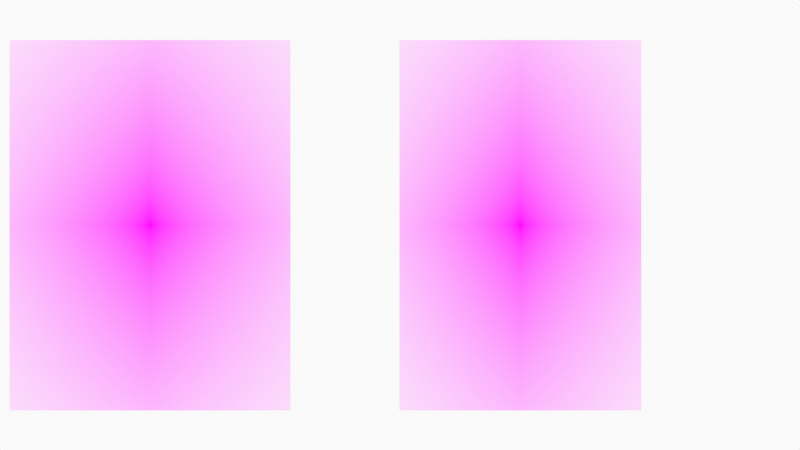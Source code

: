 # Source: TorsoBreakdowns.blend  (saved by Blender 3.1.7; exported with 4.5.12 LTS)
import bpy
from mathutils import Matrix  # noqa: F401  (used for matrix-valued properties, if any)

bpy.ops.wm.read_factory_settings(use_empty=True)
scene = bpy.context.scene
scene.name = 'Scene'

# ---- collections
col_collection = bpy.data.collections.new('Collection'); scene.collection.children.link(col_collection)
col_camera = bpy.data.collections.new('Camera'); scene.collection.children.link(col_camera)

# ---- images (referenced by path relative to the original .blend; pixels are not part of the script)
import os
ASSET_DIR = os.environ.get("B2B_ASSET_DIR", "")  # directory of the original .blend (textures are referenced by path, not embedded)
HERE = os.path.dirname(os.path.abspath(__file__))  # packed textures are extracted next to this script under _unpacked/

def load_image(name, relpath, width, height, colorspace="sRGB"):
    """Load a texture the original file referenced (path relative to the .blend, or extracted next to this script)."""
    p = next((c for c in (os.path.join(HERE, relpath), os.path.join(ASSET_DIR, relpath)) if relpath and os.path.exists(c)), "")
    if p:
        img = bpy.data.images.load(p, check_existing=True)
        img.name = name
    else:  # same state as the original file: an image datablock whose file is absent (Cycles renders it pink)
        img = bpy.data.images.new(name, width, height)
        img.source = "FILE"
        img.filepath = "//" + (relpath or name)
    img.colorspace_settings.name = colorspace
    return img
img_white_zentai___w___2_by_mjranum_stock_d30uzna_jpg = load_image('white_zentai___w___2_by_mjranum_stock_d30uzna.jpg', 'white_zentai___w___2_by_mjranum_stock_d30uzna.jpg', 1024, 1024, 'sRGB')
img_white_zentai___w___7_by_mjranum_stock_d311r2l_jpg = load_image('white_zentai___w___7_by_mjranum_stock_d311r2l.jpg', 'white_zentai___w___7_by_mjranum_stock_d311r2l.jpg', 1024, 1024, 'sRGB')

# ---- materials (node trees are filled in below, after node groups)
mat_solid_stroke = bpy.data.materials.new('Solid Stroke')
mat_solid_stroke.use_transparent_shadow = False
mat_squares_stroke = bpy.data.materials.new('Squares Stroke')
mat_squares_stroke.use_transparent_shadow = False
mat_solid_fill = bpy.data.materials.new('Solid Fill')
mat_solid_fill.use_transparent_shadow = False
mat_dots_stroke = bpy.data.materials.new('Dots Stroke')
mat_dots_stroke.use_transparent_shadow = False
mat_white_zentai___w___2_by_mjranum_stock_d30uzna = bpy.data.materials.new('white_zentai___w___2_by_mjranum_stock_d30uzna')
mat_white_zentai___w___2_by_mjranum_stock_d30uzna.surface_render_method = 'BLENDED'
mat_white_zentai___w___2_by_mjranum_stock_d30uzna.blend_method = 'BLEND'
mat_white_zentai___w___2_by_mjranum_stock_d30uzna.use_transparent_shadow = False
mat_white_zentai___w___7_by_mjranum_stock_d311r2l = bpy.data.materials.new('white_zentai___w___7_by_mjranum_stock_d311r2l')
mat_white_zentai___w___7_by_mjranum_stock_d311r2l.surface_render_method = 'BLENDED'
mat_white_zentai___w___7_by_mjranum_stock_d311r2l.blend_method = 'BLEND'
mat_white_zentai___w___7_by_mjranum_stock_d311r2l.use_transparent_shadow = False

# ---- node groups
ng_iap_shadeless = bpy.data.node_groups.new('IAP_SHADELESS', 'ShaderNodeTree')
_s = ng_iap_shadeless.interface.new_socket(name='Shader', in_out='OUTPUT', socket_type='NodeSocketShader')
_s = ng_iap_shadeless.interface.new_socket(name='Color', in_out='INPUT', socket_type='NodeSocketColor')
_N = ng_iap_shadeless.nodes; _L = ng_iap_shadeless.links
n0 = _N.new('NodeGroupOutput'); n0.name = 'Group Output'; n0.location = (0, 0)
n1 = _N.new('NodeGroupInput'); n1.name = 'Group Input'; n1.location = (-600, -240)
n2 = _N.new('ShaderNodeBsdfDiffuse'); n2.name = 'Diffuse BSDF'; n2.location = (-400, -60)
n3 = _N.new('ShaderNodeEmission'); n3.name = 'Emission'; n3.location = (-400, -240)
n4 = _N.new('ShaderNodeLightPath'); n4.name = 'Light Path'; n4.location = (-1200, 30)
n5 = _N.new('ShaderNodeMath'); n5.name = 'Math'; n5.location = (-800, 30)
n5.label = 'Bounce Count'
n5.operation = 'SUBTRACT'
n6 = _N.new('ShaderNodeMath'); n6.name = 'Math.001'; n6.location = (-600, 30)
n6.label = 'Camera or Refracted'
n6.operation = 'SUBTRACT'
n6.inputs[0].default_value = 1.0
n7 = _N.new('ShaderNodeMath'); n7.name = 'Math.002'; n7.location = (-1000, 390)
n7.label = 'Limit Reflections'
n7.operation = 'SUBTRACT'
n7.inputs[0].default_value = 2.0
n8 = _N.new('ShaderNodeMath'); n8.name = 'Math.003'; n8.location = (-800, 300)
n8.label = 'Camera Ray to Glossy'
n8.operation = 'MULTIPLY'
n9 = _N.new('ShaderNodeMath'); n9.name = 'Math.004'; n9.location = (-600, 210)
n9.label = 'Shadow or Reflection?'
n9.operation = 'MAXIMUM'
n10 = _N.new('ShaderNodeMath'); n10.name = 'Math.005'; n10.location = (-400, 120)
n10.label = 'Shadow, Reflect or Refract?'
n10.operation = 'MAXIMUM'
n11 = _N.new('ShaderNodeMixShader'); n11.name = 'Mix Shader'; n11.location = (-200, 0)
_L.new(n1.outputs[0], n2.inputs[0])
_L.new(n1.outputs[0], n3.inputs[0])
_L.new(n4.outputs[9], n5.inputs[0])
_L.new(n4.outputs[13], n5.inputs[1])
_L.new(n5.outputs[0], n6.inputs[1])
_L.new(n4.outputs[9], n7.inputs[1])
_L.new(n7.outputs[0], n8.inputs[0])
_L.new(n4.outputs[3], n8.inputs[1])
_L.new(n8.outputs[0], n9.inputs[0])
_L.new(n4.outputs[1], n9.inputs[1])
_L.new(n9.outputs[0], n10.inputs[0])
_L.new(n6.outputs[0], n10.inputs[1])
_L.new(n10.outputs[0], n11.inputs[0])
_L.new(n2.outputs[0], n11.inputs[1])
_L.new(n3.outputs[0], n11.inputs[2])
_L.new(n11.outputs[0], n0.inputs[0])
n0.is_active_output = True

# ---- material node trees
mat_dots_stroke.use_nodes = True; mat_dots_stroke.node_tree.nodes.clear()
_N = mat_dots_stroke.node_tree.nodes; _L = mat_dots_stroke.node_tree.links
n0 = _N.new('ShaderNodeOutputMaterial'); n0.name = 'Material Output'; n0.location = (300, 300)
n1 = _N.new('ShaderNodeBsdfPrincipled'); n1.name = 'Principled BSDF'; n1.location = (10, 300)
n1.distribution = 'GGX'
n1.subsurface_method = 'RANDOM_WALK_SKIN'
n1.inputs[2].default_value = 0.4
n1.inputs[3].default_value = 1.45
n1.inputs[27].default_value = (0.0, 0.0, 0.0, 1.0)
n1.inputs[28].default_value = 1.0
_L.new(n1.outputs[0], n0.inputs[0])
n0.is_active_output = True
mat_white_zentai___w___2_by_mjranum_stock_d30uzna.use_nodes = True; mat_white_zentai___w___2_by_mjranum_stock_d30uzna.node_tree.nodes.clear()
_N = mat_white_zentai___w___2_by_mjranum_stock_d30uzna.node_tree.nodes; _L = mat_white_zentai___w___2_by_mjranum_stock_d30uzna.node_tree.links
n0 = _N.new('ShaderNodeOutputMaterial'); n0.name = 'Material Output'; n0.location = (300, 300)
n1 = _N.new('ShaderNodeTexImage'); n1.name = 'Image Texture'; n1.location = (-400, 60)
n1.image = img_white_zentai___w___2_by_mjranum_stock_d30uzna_jpg
n1.extension = 'CLIP'
n2 = _N.new('ShaderNodeGroup'); n2.name = 'Group'; n2.location = (-200, 60)
n2.node_tree = ng_iap_shadeless
n3 = _N.new('ShaderNodeBsdfTransparent'); n3.name = 'Transparent BSDF'; n3.location = (-200, 240)
n4 = _N.new('ShaderNodeMixShader'); n4.name = 'Mix Shader'; n4.location = (0, 300)
_L.new(n1.outputs[0], n2.inputs[0])
_L.new(n1.outputs[1], n4.inputs[0])
_L.new(n3.outputs[0], n4.inputs[1])
_L.new(n2.outputs[0], n4.inputs[2])
_L.new(n4.outputs[0], n0.inputs[0])
n0.is_active_output = True
mat_white_zentai___w___7_by_mjranum_stock_d311r2l.use_nodes = True; mat_white_zentai___w___7_by_mjranum_stock_d311r2l.node_tree.nodes.clear()
_N = mat_white_zentai___w___7_by_mjranum_stock_d311r2l.node_tree.nodes; _L = mat_white_zentai___w___7_by_mjranum_stock_d311r2l.node_tree.links
n0 = _N.new('ShaderNodeOutputMaterial'); n0.name = 'Material Output'; n0.location = (300, 300)
n1 = _N.new('ShaderNodeTexImage'); n1.name = 'Image Texture'; n1.location = (-400, 60)
n1.image = img_white_zentai___w___7_by_mjranum_stock_d311r2l_jpg
n1.extension = 'CLIP'
n2 = _N.new('ShaderNodeGroup'); n2.name = 'Group'; n2.location = (-200, 60)
n2.node_tree = ng_iap_shadeless
n3 = _N.new('ShaderNodeBsdfTransparent'); n3.name = 'Transparent BSDF'; n3.location = (-200, 240)
n4 = _N.new('ShaderNodeMixShader'); n4.name = 'Mix Shader'; n4.location = (0, 300)
_L.new(n1.outputs[0], n2.inputs[0])
_L.new(n1.outputs[1], n4.inputs[0])
_L.new(n3.outputs[0], n4.inputs[1])
_L.new(n2.outputs[0], n4.inputs[2])
_L.new(n4.outputs[0], n0.inputs[0])
n0.is_active_output = True

# ---- world
world_world = bpy.data.worlds.new('World'); scene.world = world_world
world_world.use_nodes = True; world_world.node_tree.nodes.clear()
_N = world_world.node_tree.nodes; _L = world_world.node_tree.links
n0 = _N.new('ShaderNodeOutputWorld'); n0.name = 'World Output'; n0.location = (300, 300)
n1 = _N.new('ShaderNodeBackground'); n1.name = 'Background'; n1.location = (10, 300)
n1.inputs[0].default_value = (0.9513, 0.9513, 0.9513, 1.0)
_L.new(n1.outputs[0], n0.inputs[0])
n0.is_active_output = True
world_world.color = (0.9513, 0.9513, 0.9513)
world_world.use_sun_shadow = False
world_world.sun_shadow_jitter_overblur = 0.0

# ---- cameras
cam_camera = bpy.data.cameras.new('Camera')
cam_camera.display_size = 2.0

# ---- meshes
me_white_zentai___w___2_by_mjranum_stock_d30uzna = bpy.data.meshes.new('white_zentai___w___2_by_mjranum_stock_d30uzna')
me_white_zentai___w___2_by_mjranum_stock_d30uzna.from_pydata([(-0.3792, -0.5, 0.0), (0.3792, -0.5, 0.0), (-0.3792, 0.5, 0.0), (0.3792, 0.5, 0.0)], [], [(0, 1, 3, 2)])
_uv = me_white_zentai___w___2_by_mjranum_stock_d30uzna.uv_layers.new(name='UVMap')
_uv.uv.foreach_set('vector', [0.0, 0.0, 1.0, 0.0, 1.0, 1.0, 0.0, 1.0])
me_white_zentai___w___2_by_mjranum_stock_d30uzna.materials.append(mat_white_zentai___w___2_by_mjranum_stock_d30uzna)
me_white_zentai___w___2_by_mjranum_stock_d30uzna.use_remesh_fix_poles = True
me_white_zentai___w___2_by_mjranum_stock_d30uzna.use_remesh_preserve_attributes = False
me_white_zentai___w___2_by_mjranum_stock_d30uzna.update()
me_white_zentai___w___7_by_mjranum_stock_d311r2l = bpy.data.meshes.new('white_zentai___w___7_by_mjranum_stock_d311r2l')
me_white_zentai___w___7_by_mjranum_stock_d311r2l.from_pydata([(-0.3264, -0.5, 0.0), (0.3264, -0.5, 0.0), (-0.3264, 0.5, 0.0), (0.3264, 0.5, 0.0)], [], [(0, 1, 3, 2)])
_uv = me_white_zentai___w___7_by_mjranum_stock_d311r2l.uv_layers.new(name='UVMap')
_uv.uv.foreach_set('vector', [0.0, 0.0, 1.0, 0.0, 1.0, 1.0, 0.0, 1.0])
me_white_zentai___w___7_by_mjranum_stock_d311r2l.materials.append(mat_white_zentai___w___7_by_mjranum_stock_d311r2l)
me_white_zentai___w___7_by_mjranum_stock_d311r2l.use_remesh_fix_poles = True
me_white_zentai___w___7_by_mjranum_stock_d311r2l.use_remesh_preserve_attributes = False
me_white_zentai___w___7_by_mjranum_stock_d311r2l.update()

# ---- objects
ob_stroke = bpy.data.objects.new('Stroke', None)
ob_white_zentai___w___2_by_mjranum_stock_d30uzna = bpy.data.objects.new('white_zentai___w___2_by_mjranum_stock_d30uzna', me_white_zentai___w___2_by_mjranum_stock_d30uzna)
ob_white_zentai___w___7_by_mjranum_stock_d311r2l = bpy.data.objects.new('white_zentai___w___7_by_mjranum_stock_d311r2l', me_white_zentai___w___7_by_mjranum_stock_d311r2l)
ob_camera = bpy.data.objects.new('Camera', cam_camera)

# ---- transforms, parenting, visibility, modifiers, constraints
ob_stroke.location = (0.0, 0.0, 0.0)
ob_stroke.empty_display_size = 0.2
ob_stroke.empty_image_offset = (0.0, 0.0)
ob_stroke.empty_image_side = 'FRONT'
ob_stroke.use_grease_pencil_lights = True
ob_stroke.lineart.crease_threshold = 0.0
ob_white_zentai___w___2_by_mjranum_stock_d30uzna.location = (-2.7, 0.0, 0.0)
ob_white_zentai___w___2_by_mjranum_stock_d30uzna.rotation_euler = (1.571, 0.0, 0.0)
ob_white_zentai___w___2_by_mjranum_stock_d30uzna.scale = (4.0, 4.0, 4.0)
ob_white_zentai___w___7_by_mjranum_stock_d311r2l.location = (1.3, 0.0, 0.0)
ob_white_zentai___w___7_by_mjranum_stock_d311r2l.rotation_euler = (1.571, 0.0, 0.0)
ob_white_zentai___w___7_by_mjranum_stock_d311r2l.scale = (4.0, 4.0, 4.0)
ob_camera.location = (0.0, -12.0, 0.0)
ob_camera.rotation_euler = (1.571, -0.0, -0.0)
ob_camera.empty_image_side = 'FRONT'
ob_camera.lineart.crease_threshold = 0.0

# ---- collection membership
col_collection.objects.link(ob_stroke)
col_collection.objects.link(ob_white_zentai___w___2_by_mjranum_stock_d30uzna)
col_collection.objects.link(ob_white_zentai___w___7_by_mjranum_stock_d311r2l)
col_camera.objects.link(ob_camera)

# ---- scene / render settings (as saved in the file)
scene.camera = ob_camera
scene.frame_start = 1; scene.frame_end = 250; scene.frame_set(1)
scene.render.engine = 'BLENDER_EEVEE_NEXT'
scene.cycles.sampling_pattern = 'TABULATED_SOBOL'
scene.cycles.use_light_tree = False
scene.view_settings.view_transform = 'Standard'
bpy.context.view_layer.update()
